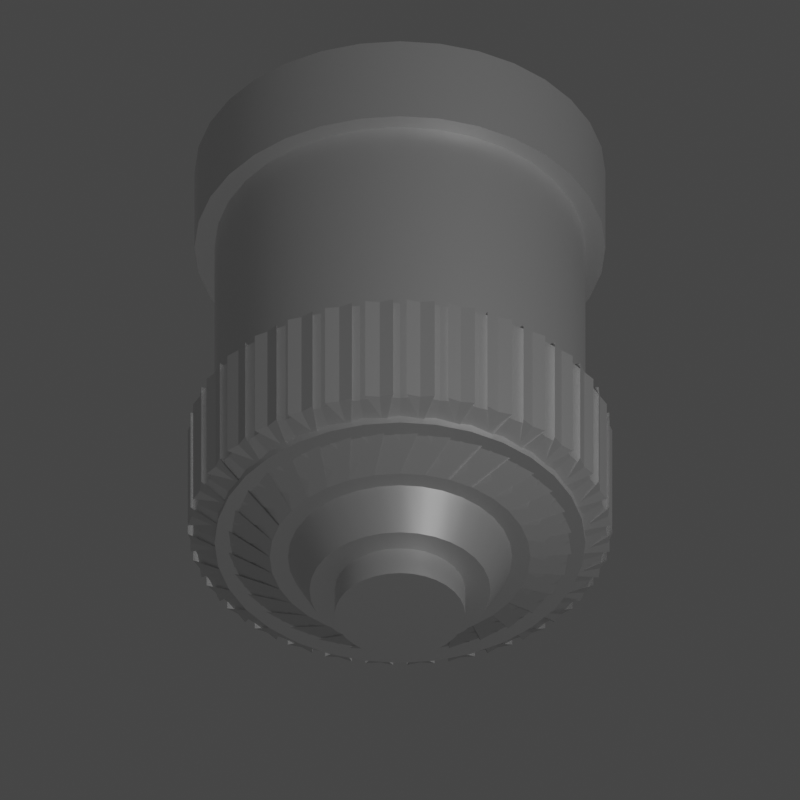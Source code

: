 # Source: rotor.blend  (saved by Blender 3.5.10; exported with 4.5.12 LTS)
import bpy
from mathutils import Matrix  # noqa: F401  (used for matrix-valued properties, if any)

bpy.ops.wm.read_factory_settings(use_empty=True)
scene = bpy.context.scene
scene.name = 'Scene'

# ---- collections
col_collection = bpy.data.collections.new('Collection'); scene.collection.children.link(col_collection)

# ---- materials (node trees are filled in below, after node groups)
mat_material_001 = bpy.data.materials.new('Material.001')
mat_material_001.use_transparent_shadow = False

# ---- node groups
ng_auto_smooth = bpy.data.node_groups.new('Auto Smooth', 'GeometryNodeTree')
_s = ng_auto_smooth.interface.new_socket(name='Geometry', in_out='OUTPUT', socket_type='NodeSocketGeometry')
_s = ng_auto_smooth.interface.new_socket(name='Geometry', in_out='INPUT', socket_type='NodeSocketGeometry')
_s = ng_auto_smooth.interface.new_socket(name='Angle', in_out='INPUT', socket_type='NodeSocketFloat')
_s.subtype = 'ANGLE'
_s.min_value = 0.0
_s.max_value = 3.142
ng_auto_smooth.is_modifier = True
_N = ng_auto_smooth.nodes; _L = ng_auto_smooth.links
n0 = _N.new('NodeGroupOutput'); n0.name = 'Group Output'; n0.location = (480, -100)
n1 = _N.new('NodeGroupInput'); n1.name = 'Group Input'; n1.location = (-420, -300)
n2 = _N.new('NodeGroupInput'); n2.name = 'Group Input.001'; n2.location = (-60, -100)
n3 = _N.new('GeometryNodeSetShadeSmooth'); n3.name = 'Set Shade Smooth'; n3.location = (120, -100)
n3.domain = 'EDGE'
n4 = _N.new('GeometryNodeSetShadeSmooth'); n4.name = 'Set Shade Smooth.001'; n4.location = (300, -100)
n5 = _N.new('GeometryNodeInputMeshEdgeAngle'); n5.name = 'Edge Angle'; n5.location = (-420, -220)
n6 = _N.new('GeometryNodeInputEdgeSmooth'); n6.name = 'Is Edge Smooth'; n6.location = (-60, -160)
n7 = _N.new('GeometryNodeInputShadeSmooth'); n7.name = 'Is Face Smooth'; n7.location = (-240, -340)
n8 = _N.new('FunctionNodeBooleanMath'); n8.name = 'Boolean Math'; n8.location = (-60, -220)
n9 = _N.new('FunctionNodeCompare'); n9.name = 'Compare'; n9.location = (-240, -180)
n9.operation = 'LESS_EQUAL'
_L.new(n5.outputs[0], n9.inputs[0])
_L.new(n4.outputs[0], n0.inputs[0])
_L.new(n1.outputs[1], n9.inputs[1])
_L.new(n9.outputs[0], n8.inputs[0])
_L.new(n7.outputs[0], n8.inputs[1])
_L.new(n2.outputs[0], n3.inputs[0])
_L.new(n6.outputs[0], n3.inputs[1])
_L.new(n3.outputs[0], n4.inputs[0])
_L.new(n8.outputs[0], n3.inputs[2])
n0.is_active_output = True

# ---- material node trees
mat_material_001.use_nodes = True; mat_material_001.node_tree.nodes.clear()
_N = mat_material_001.node_tree.nodes; _L = mat_material_001.node_tree.links
n0 = _N.new('ShaderNodeBsdfPrincipled'); n0.name = 'Principled BSDF'; n0.location = (10, 300)
n0.distribution = 'GGX'
n0.subsurface_method = 'BURLEY'
n0.inputs[0].default_value = (0.855, 0.855, 0.855, 1.0)
n0.inputs[1].default_value = 0.5182
n0.inputs[3].default_value = 1.45
n0.inputs[27].default_value = (0.0, 0.0, 0.0, 1.0)
n0.inputs[28].default_value = 1.0
n1 = _N.new('ShaderNodeOutputMaterial'); n1.name = 'Material Output'; n1.location = (300, 300)
_L.new(n0.outputs[0], n1.inputs[0])
n1.is_active_output = True

# ---- world
world_world = bpy.data.worlds.new('World'); scene.world = world_world
world_world.use_nodes = True; world_world.node_tree.nodes.clear()
_N = world_world.node_tree.nodes; _L = world_world.node_tree.links
n0 = _N.new('ShaderNodeOutputWorld'); n0.name = 'World Output'; n0.location = (300, 300)
n1 = _N.new('ShaderNodeBackground'); n1.name = 'Background'; n1.location = (10, 300)
n1.inputs[0].default_value = (0.05088, 0.05088, 0.05088, 1.0)
_L.new(n1.outputs[0], n0.inputs[0])
n0.is_active_output = True
world_world.color = (0.05088, 0.05088, 0.05088)
world_world.use_sun_shadow = False
world_world.sun_shadow_jitter_overblur = 0.0

# ---- cameras
cam_camera = bpy.data.cameras.new('Camera')
cam_camera.type = 'ORTHO'
cam_camera.clip_end = 100.0

# ---- lights
light_light = bpy.data.lights.new('Light', 'POINT')
light_light.specular_factor = 4.0
light_light.diffuse_factor = 2.0
light_light.transmission_factor = 0.0
light_light.use_shadow = False
light_light.energy = 1000.0
light_light.shadow_soft_size = 2.0
light_light.shadow_maximum_resolution = 0.006
light_light.use_absolute_resolution = True

# ---- meshes
me_cylinder_004 = bpy.data.meshes.new('Cylinder.004')
me_cylinder_004.from_pydata([(0.0, 1.0, -1.0), (0.0, 1.0, 1.0), (0.1951, 0.9808, -1.0), (0.1951, 0.9808, 1.0), (0.3827, 0.9239, -1.0), (0.3827, 0.9239, 1.0), (0.5556, 0.8315, -1.0), (0.5556, 0.8315, 1.0), (0.7071, 0.7071, -1.0), (0.7071, 0.7071, 1.0), (0.8315, 0.5556, -1.0), (0.8315, 0.5556, 1.0), (0.9239, 0.3827, -1.0), (0.9239, 0.3827, 1.0), (0.9808, 0.1951, -1.0), (0.9808, 0.1951, 1.0), (1.0, 0.0, -1.0), (1.0, 0.0, 1.0), (0.9808, -0.1951, -1.0), (0.9808, -0.1951, 1.0), (0.9239, -0.3827, -1.0), (0.9239, -0.3827, 1.0), (0.8315, -0.5556, -1.0), (0.8315, -0.5556, 1.0), (0.7071, -0.7071, -1.0), (0.7071, -0.7071, 1.0), (0.5556, -0.8315, -1.0), (0.5556, -0.8315, 1.0), (0.3827, -0.9239, -1.0), (0.3827, -0.9239, 1.0), (0.1951, -0.9808, -1.0), (0.1951, -0.9808, 1.0), (0.0, -1.0, -1.0), (0.0, -1.0, 1.0), (-0.1951, -0.9808, -1.0), (-0.1951, -0.9808, 1.0), (-0.3827, -0.9239, -1.0), (-0.3827, -0.9239, 1.0), (-0.5556, -0.8315, -1.0), (-0.5556, -0.8315, 1.0), (-0.7071, -0.7071, -1.0), (-0.7071, -0.7071, 1.0), (-0.8315, -0.5556, -1.0), (-0.8315, -0.5556, 1.0), (-0.9239, -0.3827, -1.0), (-0.9239, -0.3827, 1.0), (-0.9808, -0.1951, -1.0), (-0.9808, -0.1951, 1.0), (-1.0, 0.0, -1.0), (-1.0, 0.0, 1.0), (-0.9808, 0.1951, -1.0), (-0.9808, 0.1951, 1.0), (-0.9239, 0.3827, -1.0), (-0.9239, 0.3827, 1.0), (-0.8315, 0.5556, -1.0), (-0.8315, 0.5556, 1.0), (-0.7071, 0.7071, -1.0), (-0.7071, 0.7071, 1.0), (-0.5556, 0.8315, -1.0), (-0.5556, 0.8315, 1.0), (-0.3827, 0.9239, -1.0), (-0.3827, 0.9239, 1.0), (-0.1951, 0.9808, -1.0), (-0.1951, 0.9808, 1.0)], [], [(0, 1, 3, 2), (2, 3, 5, 4), (4, 5, 7, 6), (6, 7, 9, 8), (8, 9, 11, 10), (10, 11, 13, 12), (12, 13, 15, 14), (14, 15, 17, 16), (16, 17, 19, 18), (18, 19, 21, 20), (20, 21, 23, 22), (22, 23, 25, 24), (24, 25, 27, 26), (26, 27, 29, 28), (28, 29, 31, 30), (30, 31, 33, 32), (32, 33, 35, 34), (34, 35, 37, 36), (36, 37, 39, 38), (38, 39, 41, 40), (40, 41, 43, 42), (42, 43, 45, 44), (44, 45, 47, 46), (46, 47, 49, 48), (48, 49, 51, 50), (50, 51, 53, 52), (52, 53, 55, 54), (54, 55, 57, 56), (56, 57, 59, 58), (58, 59, 61, 60), (3, 1, 63, 61, 59, 57, 55, 53, 51, 49, 47, 45, 43, 41, 39, 37, 35, 33, 31, 29, 27, 25, 23, 21, 19, 17, 15, 13, 11, 9, 7, 5), (60, 61, 63, 62), (62, 63, 1, 0), (0, 2, 4, 6, 8, 10, 12, 14, 16, 18, 20, 22, 24, 26, 28, 30, 32, 34, 36, 38, 40, 42, 44, 46, 48, 50, 52, 54, 56, 58, 60, 62)])
me_cylinder_004.polygons.foreach_set('use_smooth', [True] * 34)
_uv = me_cylinder_004.uv_layers.new(name='UVMap')
_uv.uv.foreach_set('vector', [1.0, 0.5, 1.0, 1.0, 0.9688, 1.0, 0.9688, 0.5, 0.9688, 0.5, 0.9688, 1.0, 0.9375, 1.0, 0.9375, 0.5, 0.9375, 0.5, 0.9375, 1.0, 0.9062, 1.0, 0.9062, 0.5, 0.9062, 0.5, 0.9062, 1.0, 0.875, 1.0, 0.875, 0.5, 0.875, 0.5, 0.875, 1.0, 0.8438, 1.0, 0.8438, 0.5, 0.8438, 0.5, 0.8438, 1.0, 0.8125, 1.0, 0.8125, 0.5, 0.8125, 0.5, 0.8125, 1.0, 0.7812, 1.0, 0.7812, 0.5, 0.7812, 0.5, 0.7812, 1.0, 0.75, 1.0, 0.75, 0.5, 0.75, 0.5, 0.75, 1.0, 0.7188, 1.0, 0.7188, 0.5, 0.7188, 0.5, 0.7188, 1.0, 0.6875, 1.0, 0.6875, 0.5, 0.6875, 0.5, 0.6875, 1.0, 0.6562, 1.0, 0.6562, 0.5, 0.6562, 0.5, 0.6562, 1.0, 0.625, 1.0, 0.625, 0.5, 0.625, 0.5, 0.625, 1.0, 0.5938, 1.0, 0.5938, 0.5, 0.5938, 0.5, 0.5938, 1.0, 0.5625, 1.0, 0.5625, 0.5, 0.5625, 0.5, 0.5625, 1.0, 0.5312, 1.0, 0.5312, 0.5, 0.5312, 0.5, 0.5312, 1.0, 0.5, 1.0, 0.5, 0.5, 0.5, 0.5, 0.5, 1.0, 0.4688, 1.0, 0.4688, 0.5, 0.4688, 0.5, 0.4688, 1.0, 0.4375, 1.0, 0.4375, 0.5, 0.4375, 0.5, 0.4375, 1.0, 0.4062, 1.0, 0.4062, 0.5, 0.4062, 0.5, 0.4062, 1.0, 0.375, 1.0, 0.375, 0.5, 0.375, 0.5, 0.375, 1.0, 0.3438, 1.0, 0.3438, 0.5, 0.3438, 0.5, 0.3438, 1.0, 0.3125, 1.0, 0.3125, 0.5, 0.3125, 0.5, 0.3125, 1.0, 0.2812, 1.0, 0.2812, 0.5, 0.2812, 0.5, 0.2812, 1.0, 0.25, 1.0, 0.25, 0.5, 0.25, 0.5, 0.25, 1.0, 0.2188, 1.0, 0.2188, 0.5, 0.2188, 0.5, 0.2188, 1.0, 0.1875, 1.0, 0.1875, 0.5, 0.1875, 0.5, 0.1875, 1.0, 0.1562, 1.0, 0.1562, 0.5, 0.1562, 0.5, 0.1562, 1.0, 0.125, 1.0, 0.125, 0.5, 0.125, 0.5, 0.125, 1.0, 0.09375, 1.0, 0.09375, 0.5, 0.09375, 0.5, 0.09375, 1.0, 0.0625, 1.0, 0.0625, 0.5, 0.2968, 0.4854, 0.25, 0.49, 0.2032, 0.4854, 0.1582, 0.4717, 0.1167, 0.4496, 0.08029, 0.4197, 0.05045, 0.3833, 0.02827, 0.3418, 0.01461, 0.2968, 0.01, 0.25, 0.01461, 0.2032, 0.02827, 0.1582, 0.05045, 0.1167, 0.08029, 0.08029, 0.1167, 0.05045, 0.1582, 0.02827, 0.2032, 0.01461, 0.25, 0.01, 0.2968, 0.01461, 0.3418, 0.02827, 0.3833, 0.05045, 0.4197, 0.08029, 0.4496, 0.1167, 0.4717, 0.1582, 0.4854, 0.2032, 0.49, 0.25, 0.4854, 0.2968, 0.4717, 0.3418, 0.4496, 0.3833, 0.4197, 0.4197, 0.3833, 0.4496, 0.3418, 0.4717, 0.0625, 0.5, 0.0625, 1.0, 0.03125, 1.0, 0.03125, 0.5, 0.03125, 0.5, 0.03125, 1.0, 0.0, 1.0, 0.0, 0.5, 0.75, 0.49, 0.7968, 0.4854, 0.8418, 0.4717, 0.8833, 0.4496, 0.9197, 0.4197, 0.9496, 0.3833, 0.9717, 0.3418, 0.9854, 0.2968, 0.99, 0.25, 0.9854, 0.2032, 0.9717, 0.1582, 0.9496, 0.1167, 0.9197, 0.08029, 0.8833, 0.05045, 0.8418, 0.02827, 0.7968, 0.01461, 0.75, 0.01, 0.7032, 0.01461, 0.6582, 0.02827, 0.6167, 0.05045, 0.5803, 0.08029, 0.5504, 0.1167, 0.5283, 0.1582, 0.5146, 0.2032, 0.51, 0.25, 0.5146, 0.2968, 0.5283, 0.3418, 0.5504, 0.3833, 0.5803, 0.4197, 0.6167, 0.4496, 0.6582, 0.4717, 0.7032, 0.4854])
me_cylinder_004.materials.append(mat_material_001)
me_cylinder_004.update()
me_cylinder_005 = bpy.data.meshes.new('Cylinder.005')
me_cylinder_005.from_pydata([(0.0, 1.0, -1.0), (0.0, 1.0, 1.0), (0.1951, 0.9808, -1.0), (0.1951, 0.9808, 1.0), (0.3827, 0.9239, -1.0), (0.3827, 0.9239, 1.0), (0.5556, 0.8315, -1.0), (0.5556, 0.8315, 1.0), (0.7071, 0.7071, -1.0), (0.7071, 0.7071, 1.0), (0.8315, 0.5556, -1.0), (0.8315, 0.5556, 1.0), (0.9239, 0.3827, -1.0), (0.9239, 0.3827, 1.0), (0.9808, 0.1951, -1.0), (0.9808, 0.1951, 1.0), (1.0, 0.0, -1.0), (1.0, 0.0, 1.0), (0.9808, -0.1951, -1.0), (0.9808, -0.1951, 1.0), (0.9239, -0.3827, -1.0), (0.9239, -0.3827, 1.0), (0.8315, -0.5556, -1.0), (0.8315, -0.5556, 1.0), (0.7071, -0.7071, -1.0), (0.7071, -0.7071, 1.0), (0.5556, -0.8315, -1.0), (0.5556, -0.8315, 1.0), (0.3827, -0.9239, -1.0), (0.3827, -0.9239, 1.0), (0.1951, -0.9808, -1.0), (0.1951, -0.9808, 1.0), (0.0, -1.0, -1.0), (0.0, -1.0, 1.0), (-0.1951, -0.9808, -1.0), (-0.1951, -0.9808, 1.0), (-0.3827, -0.9239, -1.0), (-0.3827, -0.9239, 1.0), (-0.5556, -0.8315, -1.0), (-0.5556, -0.8315, 1.0), (-0.7071, -0.7071, -1.0), (-0.7071, -0.7071, 1.0), (-0.8315, -0.5556, -1.0), (-0.8315, -0.5556, 1.0), (-0.9239, -0.3827, -1.0), (-0.9239, -0.3827, 1.0), (-0.9808, -0.1951, -1.0), (-0.9808, -0.1951, 1.0), (-1.0, 0.0, -1.0), (-1.0, 0.0, 1.0), (-0.9808, 0.1951, -1.0), (-0.9808, 0.1951, 1.0), (-0.9239, 0.3827, -1.0), (-0.9239, 0.3827, 1.0), (-0.8315, 0.5556, -1.0), (-0.8315, 0.5556, 1.0), (-0.7071, 0.7071, -1.0), (-0.7071, 0.7071, 1.0), (-0.5556, 0.8315, -1.0), (-0.5556, 0.8315, 1.0), (-0.3827, 0.9239, -1.0), (-0.3827, 0.9239, 1.0), (-0.1951, 0.9808, -1.0), (-0.1951, 0.9808, 1.0)], [], [(0, 1, 3, 2), (2, 3, 5, 4), (4, 5, 7, 6), (6, 7, 9, 8), (8, 9, 11, 10), (10, 11, 13, 12), (12, 13, 15, 14), (14, 15, 17, 16), (16, 17, 19, 18), (18, 19, 21, 20), (20, 21, 23, 22), (22, 23, 25, 24), (24, 25, 27, 26), (26, 27, 29, 28), (28, 29, 31, 30), (30, 31, 33, 32), (32, 33, 35, 34), (34, 35, 37, 36), (36, 37, 39, 38), (38, 39, 41, 40), (40, 41, 43, 42), (42, 43, 45, 44), (44, 45, 47, 46), (46, 47, 49, 48), (48, 49, 51, 50), (50, 51, 53, 52), (52, 53, 55, 54), (54, 55, 57, 56), (56, 57, 59, 58), (58, 59, 61, 60), (3, 1, 63, 61, 59, 57, 55, 53, 51, 49, 47, 45, 43, 41, 39, 37, 35, 33, 31, 29, 27, 25, 23, 21, 19, 17, 15, 13, 11, 9, 7, 5), (60, 61, 63, 62), (62, 63, 1, 0), (0, 2, 4, 6, 8, 10, 12, 14, 16, 18, 20, 22, 24, 26, 28, 30, 32, 34, 36, 38, 40, 42, 44, 46, 48, 50, 52, 54, 56, 58, 60, 62)])
me_cylinder_005.polygons.foreach_set('use_smooth', [True] * 34)
_uv = me_cylinder_005.uv_layers.new(name='UVMap')
_uv.uv.foreach_set('vector', [1.0, 0.5, 1.0, 1.0, 0.9688, 1.0, 0.9688, 0.5, 0.9688, 0.5, 0.9688, 1.0, 0.9375, 1.0, 0.9375, 0.5, 0.9375, 0.5, 0.9375, 1.0, 0.9062, 1.0, 0.9062, 0.5, 0.9062, 0.5, 0.9062, 1.0, 0.875, 1.0, 0.875, 0.5, 0.875, 0.5, 0.875, 1.0, 0.8438, 1.0, 0.8438, 0.5, 0.8438, 0.5, 0.8438, 1.0, 0.8125, 1.0, 0.8125, 0.5, 0.8125, 0.5, 0.8125, 1.0, 0.7812, 1.0, 0.7812, 0.5, 0.7812, 0.5, 0.7812, 1.0, 0.75, 1.0, 0.75, 0.5, 0.75, 0.5, 0.75, 1.0, 0.7188, 1.0, 0.7188, 0.5, 0.7188, 0.5, 0.7188, 1.0, 0.6875, 1.0, 0.6875, 0.5, 0.6875, 0.5, 0.6875, 1.0, 0.6562, 1.0, 0.6562, 0.5, 0.6562, 0.5, 0.6562, 1.0, 0.625, 1.0, 0.625, 0.5, 0.625, 0.5, 0.625, 1.0, 0.5938, 1.0, 0.5938, 0.5, 0.5938, 0.5, 0.5938, 1.0, 0.5625, 1.0, 0.5625, 0.5, 0.5625, 0.5, 0.5625, 1.0, 0.5312, 1.0, 0.5312, 0.5, 0.5312, 0.5, 0.5312, 1.0, 0.5, 1.0, 0.5, 0.5, 0.5, 0.5, 0.5, 1.0, 0.4688, 1.0, 0.4688, 0.5, 0.4688, 0.5, 0.4688, 1.0, 0.4375, 1.0, 0.4375, 0.5, 0.4375, 0.5, 0.4375, 1.0, 0.4062, 1.0, 0.4062, 0.5, 0.4062, 0.5, 0.4062, 1.0, 0.375, 1.0, 0.375, 0.5, 0.375, 0.5, 0.375, 1.0, 0.3438, 1.0, 0.3438, 0.5, 0.3438, 0.5, 0.3438, 1.0, 0.3125, 1.0, 0.3125, 0.5, 0.3125, 0.5, 0.3125, 1.0, 0.2812, 1.0, 0.2812, 0.5, 0.2812, 0.5, 0.2812, 1.0, 0.25, 1.0, 0.25, 0.5, 0.25, 0.5, 0.25, 1.0, 0.2188, 1.0, 0.2188, 0.5, 0.2188, 0.5, 0.2188, 1.0, 0.1875, 1.0, 0.1875, 0.5, 0.1875, 0.5, 0.1875, 1.0, 0.1562, 1.0, 0.1562, 0.5, 0.1562, 0.5, 0.1562, 1.0, 0.125, 1.0, 0.125, 0.5, 0.125, 0.5, 0.125, 1.0, 0.09375, 1.0, 0.09375, 0.5, 0.09375, 0.5, 0.09375, 1.0, 0.0625, 1.0, 0.0625, 0.5, 0.2968, 0.4854, 0.25, 0.49, 0.2032, 0.4854, 0.1582, 0.4717, 0.1167, 0.4496, 0.08029, 0.4197, 0.05045, 0.3833, 0.02827, 0.3418, 0.01461, 0.2968, 0.01, 0.25, 0.01461, 0.2032, 0.02827, 0.1582, 0.05045, 0.1167, 0.08029, 0.08029, 0.1167, 0.05045, 0.1582, 0.02827, 0.2032, 0.01461, 0.25, 0.01, 0.2968, 0.01461, 0.3418, 0.02827, 0.3833, 0.05045, 0.4197, 0.08029, 0.4496, 0.1167, 0.4717, 0.1582, 0.4854, 0.2032, 0.49, 0.25, 0.4854, 0.2968, 0.4717, 0.3418, 0.4496, 0.3833, 0.4197, 0.4197, 0.3833, 0.4496, 0.3418, 0.4717, 0.0625, 0.5, 0.0625, 1.0, 0.03125, 1.0, 0.03125, 0.5, 0.03125, 0.5, 0.03125, 1.0, 0.0, 1.0, 0.0, 0.5, 0.75, 0.49, 0.7968, 0.4854, 0.8418, 0.4717, 0.8833, 0.4496, 0.9197, 0.4197, 0.9496, 0.3833, 0.9717, 0.3418, 0.9854, 0.2968, 0.99, 0.25, 0.9854, 0.2032, 0.9717, 0.1582, 0.9496, 0.1167, 0.9197, 0.08029, 0.8833, 0.05045, 0.8418, 0.02827, 0.7968, 0.01461, 0.75, 0.01, 0.7032, 0.01461, 0.6582, 0.02827, 0.6167, 0.05045, 0.5803, 0.08029, 0.5504, 0.1167, 0.5283, 0.1582, 0.5146, 0.2032, 0.51, 0.25, 0.5146, 0.2968, 0.5283, 0.3418, 0.5504, 0.3833, 0.5803, 0.4197, 0.6167, 0.4496, 0.6582, 0.4717, 0.7032, 0.4854])
me_cylinder_005.materials.append(mat_material_001)
me_cylinder_005.update()
me_cylinder_006 = bpy.data.meshes.new('Cylinder.006')
me_cylinder_006.from_pydata([(0.0, 0.6328, -1.363), (-0.3637, 0.9642, -0.8648), (0.3637, 0.9642, -0.8648), (0.0, 0.6328, 1.363), (0.3637, 0.9642, 0.8649), (-0.3637, 0.9642, 0.8648), (0.1235, 0.6206, -1.363), (-0.1686, 1.017, -0.8648), (0.5448, 0.8747, -0.8648), (0.1235, 0.6206, 1.363), (0.5448, 0.8747, 0.8649), (-0.1686, 1.017, 0.8648), (0.2422, 0.5846, -1.363), (0.03298, 1.03, -0.8648), (0.705, 0.7516, -0.8648), (0.2422, 0.5846, 1.363), (0.705, 0.7516, 0.8649), (0.03298, 1.03, 0.8649), (0.3516, 0.5261, -1.363), (0.2333, 1.004, -0.8648), (0.8381, 0.5996, -0.8648), (0.3516, 0.5261, 1.363), (0.8381, 0.5996, 0.8649), (0.2333, 1.004, 0.8648), (0.4475, 0.4475, -1.363), (0.4246, 0.9389, -0.8648), (0.9389, 0.4246, -0.8648), (0.4475, 0.4475, 1.363), (0.9389, 0.4246, 0.8649), (0.4246, 0.9389, 0.8649), (0.5261, 0.3516, -1.363), (0.5996, 0.8381, -0.8648), (1.004, 0.2333, -0.8648), (0.5261, 0.3516, 1.363), (1.004, 0.2333, 0.8649), (0.5996, 0.8381, 0.8649), (0.5846, 0.2422, -1.363), (0.7516, 0.705, -0.8648), (1.03, 0.03298, -0.8648), (0.5846, 0.2422, 1.363), (1.03, 0.03298, 0.8649), (0.7516, 0.705, 0.8648), (0.6206, 0.1235, -1.363), (0.8747, 0.5448, -0.8648), (1.017, -0.1686, -0.8648), (0.6206, 0.1235, 1.363), (1.017, -0.1686, 0.8649), (0.8747, 0.5448, 0.8649), (0.6328, 7.451e-09, -1.363), (0.9642, 0.3637, -0.8648), (0.9642, -0.3637, -0.8648), (0.6328, -7.451e-09, 1.363), (0.9642, -0.3637, 0.8649), (0.9642, 0.3637, 0.8649), (0.6206, -0.1235, -1.363), (1.017, 0.1686, -0.8648), (0.8747, -0.5448, -0.8648), (0.6206, -0.1235, 1.363), (0.8747, -0.5448, 0.8649), (1.017, 0.1686, 0.8649), (0.5846, -0.2422, -1.363), (1.03, -0.03298, -0.8648), (0.7516, -0.705, -0.8648), (0.5846, -0.2422, 1.363), (0.7516, -0.705, 0.8649), (1.03, -0.03298, 0.8649), (0.5261, -0.3516, -1.363), (1.004, -0.2333, -0.8648), (0.5996, -0.8381, -0.8648), (0.5261, -0.3516, 1.363), (0.5996, -0.8381, 0.8649), (1.004, -0.2333, 0.8649), (0.4475, -0.4475, -1.363), (0.9389, -0.4246, -0.8648), (0.4246, -0.9389, -0.8648), (0.4475, -0.4475, 1.363), (0.4246, -0.9389, 0.8649), (0.9389, -0.4246, 0.8649), (0.3516, -0.5261, -1.363), (0.8381, -0.5996, -0.8648), (0.2333, -1.004, -0.8648), (0.3516, -0.5261, 1.363), (0.2333, -1.004, 0.8649), (0.8381, -0.5996, 0.8649), (0.2422, -0.5846, -1.363), (0.705, -0.7516, -0.8648), (0.03298, -1.03, -0.8648), (0.2422, -0.5846, 1.363), (0.03298, -1.03, 0.8649), (0.705, -0.7516, 0.8649), (0.1235, -0.6206, -1.363), (0.5448, -0.8747, -0.8648), (-0.1686, -1.017, -0.8648), (0.1235, -0.6206, 1.363), (-0.1686, -1.017, 0.8649), (0.5448, -0.8747, 0.8649), (0.0, -0.6328, -1.363), (0.3637, -0.9642, -0.8648), (-0.3637, -0.9642, -0.8648), (0.0, -0.6328, 1.363), (-0.3637, -0.9642, 0.8649), (0.3637, -0.9642, 0.8649), (-0.1235, -0.6206, -1.363), (0.1686, -1.017, -0.8648), (-0.5448, -0.8747, -0.8648), (-0.1235, -0.6206, 1.363), (-0.5448, -0.8747, 0.8649), (0.1686, -1.017, 0.8649), (-0.2422, -0.5846, -1.363), (-0.03298, -1.03, -0.8648), (-0.705, -0.7516, -0.8648), (-0.2422, -0.5846, 1.363), (-0.705, -0.7516, 0.8649), (-0.03298, -1.03, 0.8649), (-0.3516, -0.5261, -1.363), (-0.2333, -1.004, -0.8648), (-0.8381, -0.5996, -0.8648), (-0.3516, -0.5261, 1.363), (-0.8381, -0.5996, 0.8649), (-0.2333, -1.004, 0.8649), (-0.4475, -0.4475, -1.363), (-0.4246, -0.9389, -0.8648), (-0.9389, -0.4246, -0.8648), (-0.4475, -0.4475, 1.363), (-0.9389, -0.4246, 0.8649), (-0.4246, -0.9389, 0.8649), (-0.5261, -0.3516, -1.363), (-0.5996, -0.8381, -0.8648), (-1.004, -0.2333, -0.8648), (-0.5261, -0.3516, 1.363), (-1.004, -0.2333, 0.8649), (-0.5996, -0.8381, 0.8649), (-0.5846, -0.2422, -1.363), (-0.7516, -0.705, -0.8648), (-1.03, -0.03298, -0.8648), (-0.5846, -0.2422, 1.363), (-1.03, -0.03298, 0.8649), (-0.7516, -0.705, 0.8649), (-0.6206, -0.1235, -1.363), (-0.8747, -0.5448, -0.8648), (-1.017, 0.1686, -0.8648), (-0.6206, -0.1235, 1.363), (-1.017, 0.1686, 0.8649), (-0.8747, -0.5448, 0.8649), (-0.6328, 7.451e-09, -1.363), (-0.9642, -0.3637, -0.8648), (-0.9642, 0.3637, -0.8648), (-0.6328, -7.451e-09, 1.363), (-0.9642, 0.3637, 0.8649), (-0.9642, -0.3637, 0.8649), (-0.6206, 0.1235, -1.363), (-1.017, -0.1686, -0.8648), (-0.8747, 0.5448, -0.8648), (-0.6206, 0.1235, 1.363), (-0.8747, 0.5448, 0.8649), (-1.017, -0.1686, 0.8649), (-0.5846, 0.2422, -1.363), (-1.03, 0.03298, -0.8648), (-0.7516, 0.705, -0.8648), (-0.5846, 0.2422, 1.363), (-0.7516, 0.705, 0.8649), (-1.03, 0.03298, 0.8649), (-0.5261, 0.3516, -1.363), (-1.004, 0.2333, -0.8648), (-0.5996, 0.8381, -0.8648), (-0.5261, 0.3516, 1.363), (-0.5996, 0.8381, 0.8649), (-1.004, 0.2333, 0.8649), (-0.4475, 0.4475, -1.363), (-0.9389, 0.4246, -0.8648), (-0.4246, 0.9389, -0.8648), (-0.4475, 0.4475, 1.363), (-0.4246, 0.9389, 0.8649), (-0.9389, 0.4246, 0.8649), (-0.3516, 0.5261, -1.363), (-0.8381, 0.5996, -0.8648), (-0.2333, 1.004, -0.8648), (-0.3516, 0.5261, 1.363), (-0.2333, 1.004, 0.8649), (-0.8381, 0.5996, 0.8649), (-0.2422, 0.5846, -1.363), (-0.705, 0.7516, -0.8648), (-0.03298, 1.03, -0.8648), (-0.2422, 0.5846, 1.363), (-0.03298, 1.03, 0.8649), (-0.705, 0.7516, 0.8648), (-0.1235, 0.6206, -1.363), (-0.5448, 0.8747, -0.8648), (0.1686, 1.017, -0.8648), (-0.1235, 0.6206, 1.363), (0.1686, 1.017, 0.8649), (-0.5448, 0.8747, 0.8649)], [], [(188, 190, 5, 1), (14, 16, 23, 19), (20, 22, 29, 25), (26, 28, 35, 31), (32, 34, 41, 37), (38, 40, 47, 43), (44, 46, 53, 49), (50, 52, 59, 55), (56, 58, 65, 61), (62, 64, 71, 67), (68, 70, 77, 73), (74, 76, 83, 79), (80, 82, 89, 85), (86, 88, 95, 91), (92, 94, 101, 97), (98, 100, 107, 103), (104, 106, 113, 109), (110, 112, 119, 115), (116, 118, 125, 121), (122, 124, 131, 127), (128, 130, 137, 133), (134, 136, 143, 139), (140, 142, 149, 145), (146, 148, 155, 151), (152, 154, 161, 157), (158, 160, 167, 163), (164, 166, 173, 169), (170, 172, 179, 175), (176, 178, 185, 181), (182, 184, 191, 187), (8, 10, 17, 13), (9, 3, 189, 183, 177, 171, 165, 159, 153, 147, 141, 135, 129, 123, 117, 111, 105, 99, 93, 87, 81, 75, 69, 63, 57, 51, 45, 39, 33, 27, 21, 15), (2, 4, 11, 7), (0, 1, 2), (3, 4, 5), (6, 7, 8), (9, 10, 11), (12, 13, 14), (15, 16, 17), (18, 19, 20), (21, 22, 23), (24, 25, 26), (27, 28, 29), (30, 31, 32), (33, 34, 35), (36, 37, 38), (39, 40, 41), (42, 43, 44), (45, 46, 47), (48, 49, 50), (51, 52, 53), (54, 55, 56), (57, 58, 59), (60, 61, 62), (63, 64, 65), (66, 67, 68), (69, 70, 71), (72, 73, 74), (75, 76, 77), (78, 79, 80), (81, 82, 83), (84, 85, 86), (87, 88, 89), (90, 91, 92), (93, 94, 95), (96, 97, 98), (99, 100, 101), (102, 103, 104), (105, 106, 107), (108, 109, 110), (111, 112, 113), (114, 115, 116), (117, 118, 119), (120, 121, 122), (123, 124, 125), (126, 127, 128), (129, 130, 131), (132, 133, 134), (135, 136, 137), (138, 139, 140), (141, 142, 143), (144, 145, 146), (147, 148, 149), (150, 151, 152), (153, 154, 155), (156, 157, 158), (159, 160, 161), (162, 163, 164), (165, 166, 167), (168, 169, 170), (171, 172, 173), (174, 175, 176), (177, 178, 179), (180, 181, 182), (183, 184, 185), (186, 187, 188), (189, 190, 191), (2, 7, 6, 0), (11, 4, 3, 9), (1, 5, 4, 2), (10, 8, 7, 11), (8, 13, 12, 6), (17, 10, 9, 15), (16, 14, 13, 17), (14, 19, 18, 12), (23, 16, 15, 21), (22, 20, 19, 23), (20, 25, 24, 18), (29, 22, 21, 27), (28, 26, 25, 29), (26, 31, 30, 24), (35, 28, 27, 33), (34, 32, 31, 35), (32, 37, 36, 30), (41, 34, 33, 39), (40, 38, 37, 41), (38, 43, 42, 36), (47, 40, 39, 45), (46, 44, 43, 47), (44, 49, 48, 42), (53, 46, 45, 51), (52, 50, 49, 53), (50, 55, 54, 48), (59, 52, 51, 57), (58, 56, 55, 59), (56, 61, 60, 54), (65, 58, 57, 63), (64, 62, 61, 65), (62, 67, 66, 60), (71, 64, 63, 69), (70, 68, 67, 71), (68, 73, 72, 66), (77, 70, 69, 75), (76, 74, 73, 77), (74, 79, 78, 72), (83, 76, 75, 81), (82, 80, 79, 83), (80, 85, 84, 78), (89, 82, 81, 87), (88, 86, 85, 89), (86, 91, 90, 84), (95, 88, 87, 93), (94, 92, 91, 95), (92, 97, 96, 90), (101, 94, 93, 99), (100, 98, 97, 101), (98, 103, 102, 96), (107, 100, 99, 105), (106, 104, 103, 107), (104, 109, 108, 102), (113, 106, 105, 111), (112, 110, 109, 113), (110, 115, 114, 108), (119, 112, 111, 117), (118, 116, 115, 119), (116, 121, 120, 114), (125, 118, 117, 123), (124, 122, 121, 125), (122, 127, 126, 120), (131, 124, 123, 129), (130, 128, 127, 131), (128, 133, 132, 126), (137, 130, 129, 135), (136, 134, 133, 137), (134, 139, 138, 132), (143, 136, 135, 141), (142, 140, 139, 143), (140, 145, 144, 138), (149, 142, 141, 147), (148, 146, 145, 149), (146, 151, 150, 144), (155, 148, 147, 153), (154, 152, 151, 155), (152, 157, 156, 150), (161, 154, 153, 159), (160, 158, 157, 161), (158, 163, 162, 156), (167, 160, 159, 165), (166, 164, 163, 167), (164, 169, 168, 162), (173, 166, 165, 171), (172, 170, 169, 173), (170, 175, 174, 168), (179, 172, 171, 177), (178, 176, 175, 179), (176, 181, 180, 174), (185, 178, 177, 183), (184, 182, 181, 185), (182, 187, 186, 180), (191, 184, 183, 189), (190, 188, 187, 191), (188, 1, 0, 186), (5, 190, 189, 3), (0, 6, 12, 18, 24, 30, 36, 42, 48, 54, 60, 66, 72, 78, 84, 90, 96, 102, 108, 114, 120, 126, 132, 138, 144, 150, 156, 162, 168, 174, 180, 186)])
me_cylinder_006.polygons.foreach_set('use_smooth', [True] * 194)
_uv = me_cylinder_006.uv_layers.new(name='UVMap')
_uv.uv.foreach_set('vector', [-0.027, 0.5914, -0.027, 0.9086, 0.05825, 0.9086, 0.05825, 0.5914, 0.8792, 0.5914, 0.8792, 0.9086, 0.9645, 0.9086, 0.9645, 0.5914, 0.848, 0.5914, 0.848, 0.9086, 0.9333, 0.9086, 0.9333, 0.5914, 0.8167, 0.5914, 0.8167, 0.9086, 0.902, 0.9086, 0.902, 0.5914, 0.7855, 0.5914, 0.7855, 0.9086, 0.8708, 0.9086, 0.8708, 0.5914, 0.7542, 0.5914, 0.7542, 0.9086, 0.8395, 0.9086, 0.8395, 0.5914, 0.723, 0.5914, 0.723, 0.9086, 0.8083, 0.9086, 0.8083, 0.5914, 0.6917, 0.5914, 0.6917, 0.9086, 0.777, 0.9086, 0.777, 0.5914, 0.6605, 0.5914, 0.6605, 0.9086, 0.7458, 0.9086, 0.7458, 0.5914, 0.6292, 0.5914, 0.6292, 0.9086, 0.7145, 0.9086, 0.7145, 0.5914, 0.598, 0.5914, 0.598, 0.9086, 0.6833, 0.9086, 0.6833, 0.5914, 0.5667, 0.5914, 0.5667, 0.9086, 0.652, 0.9086, 0.652, 0.5914, 0.5355, 0.5914, 0.5355, 0.9086, 0.6208, 0.9086, 0.6208, 0.5914, 0.5042, 0.5914, 0.5042, 0.9086, 0.5895, 0.9086, 0.5895, 0.5914, 0.473, 0.5914, 0.473, 0.9086, 0.5583, 0.9086, 0.5583, 0.5914, 0.4417, 0.5914, 0.4417, 0.9086, 0.527, 0.9086, 0.527, 0.5914, 0.4105, 0.5914, 0.4105, 0.9086, 0.4958, 0.9086, 0.4958, 0.5914, 0.3792, 0.5914, 0.3792, 0.9086, 0.4645, 0.9086, 0.4645, 0.5914, 0.348, 0.5914, 0.348, 0.9086, 0.4333, 0.9086, 0.4333, 0.5914, 0.3167, 0.5914, 0.3167, 0.9086, 0.402, 0.9086, 0.402, 0.5914, 0.2855, 0.5914, 0.2855, 0.9086, 0.3708, 0.9086, 0.3708, 0.5914, 0.2542, 0.5914, 0.2542, 0.9086, 0.3395, 0.9086, 0.3395, 0.5914, 0.223, 0.5914, 0.223, 0.9086, 0.3083, 0.9086, 0.3083, 0.5914, 0.1917, 0.5914, 0.1917, 0.9086, 0.277, 0.9086, 0.277, 0.5914, 0.1605, 0.5914, 0.1605, 0.9086, 0.2458, 0.9086, 0.2458, 0.5914, 0.1292, 0.5914, 0.1292, 0.9086, 0.2145, 0.9086, 0.2145, 0.5914, 0.098, 0.5914, 0.098, 0.9086, 0.1833, 0.9086, 0.1833, 0.5914, 0.06675, 0.5914, 0.06675, 0.9086, 0.152, 0.9086, 0.152, 0.5914, 0.0355, 0.5914, 0.0355, 0.9086, 0.1208, 0.9086, 0.1208, 0.5914, 0.004245, 0.5914, 0.004245, 0.9086, 0.0895, 0.9086, 0.0895, 0.5914, 0.9105, 0.5914, 0.9105, 0.9086, 0.9958, 0.9086, 0.9958, 0.5914, 0.2796, 0.399, 0.25, 0.4019, 0.2204, 0.399, 0.1919, 0.3903, 0.1656, 0.3763, 0.1426, 0.3574, 0.1237, 0.3344, 0.1097, 0.3081, 0.101, 0.2796, 0.09813, 0.25, 0.101, 0.2204, 0.1097, 0.1919, 0.1237, 0.1656, 0.1426, 0.1426, 0.1656, 0.1237, 0.1919, 0.1097, 0.2204, 0.101, 0.25, 0.09813, 0.2796, 0.101, 0.3081, 0.1097, 0.3344, 0.1237, 0.3574, 0.1426, 0.3763, 0.1656, 0.3903, 0.1919, 0.399, 0.2204, 0.4019, 0.25, 0.399, 0.2796, 0.3903, 0.3081, 0.3763, 0.3344, 0.3574, 0.3574, 0.3344, 0.3763, 0.3081, 0.3903, 0.9417, 0.5914, 0.9417, 0.9086, 1.027, 0.9086, 1.027, 0.5914, 0.75, 0.4019, 0.7032, 0.4854, 0.7968, 0.4854, 0.25, 0.4019, 0.2968, 0.4854, 0.2032, 0.4854, 0.7796, 0.399, 0.75, 0.49, 0.8418, 0.4717, 0.2796, 0.399, 0.3418, 0.4717, 0.25, 0.49, 0.8081, 0.3903, 0.7968, 0.4854, 0.8833, 0.4496, 0.3081, 0.3903, 0.3833, 0.4496, 0.2968, 0.4854, 0.8344, 0.3763, 0.8418, 0.4717, 0.9197, 0.4197, 0.3344, 0.3763, 0.4197, 0.4197, 0.3418, 0.4717, 0.8574, 0.3574, 0.8833, 0.4496, 0.9496, 0.3833, 0.3574, 0.3574, 0.4496, 0.3833, 0.3833, 0.4496, 0.8763, 0.3344, 0.9197, 0.4197, 0.9717, 0.3418, 0.3763, 0.3344, 0.4717, 0.3418, 0.4197, 0.4197, 0.8903, 0.3081, 0.9496, 0.3833, 0.9854, 0.2968, 0.3903, 0.3081, 0.4854, 0.2968, 0.4496, 0.3833, 0.899, 0.2796, 0.9717, 0.3418, 0.99, 0.25, 0.399, 0.2796, 0.49, 0.25, 0.4717, 0.3418, 0.9019, 0.25, 0.9854, 0.2968, 0.9854, 0.2032, 0.4019, 0.25, 0.4854, 0.2032, 0.4854, 0.2968, 0.899, 0.2204, 0.99, 0.25, 0.9717, 0.1582, 0.399, 0.2204, 0.4717, 0.1582, 0.49, 0.25, 0.8903, 0.1919, 0.9854, 0.2032, 0.9496, 0.1167, 0.3903, 0.1919, 0.4496, 0.1167, 0.4854, 0.2032, 0.8763, 0.1656, 0.9717, 0.1582, 0.9197, 0.08029, 0.3763, 0.1656, 0.4197, 0.08029, 0.4717, 0.1582, 0.8574, 0.1426, 0.9496, 0.1167, 0.8833, 0.05045, 0.3574, 0.1426, 0.3833, 0.05045, 0.4496, 0.1167, 0.8344, 0.1237, 0.9197, 0.08029, 0.8418, 0.02827, 0.3344, 0.1237, 0.3418, 0.02827, 0.4197, 0.08029, 0.8081, 0.1097, 0.8833, 0.05045, 0.7968, 0.01461, 0.3081, 0.1097, 0.2968, 0.01461, 0.3833, 0.05045, 0.7796, 0.101, 0.8418, 0.02827, 0.75, 0.01, 0.2796, 0.101, 0.25, 0.01, 0.3418, 0.02827, 0.75, 0.09813, 0.7968, 0.01461, 0.7032, 0.01461, 0.25, 0.09813, 0.2032, 0.01461, 0.2968, 0.01461, 0.7204, 0.101, 0.75, 0.01, 0.6582, 0.02827, 0.2204, 0.101, 0.1582, 0.02827, 0.25, 0.01, 0.6919, 0.1097, 0.7032, 0.01461, 0.6167, 0.05045, 0.1919, 0.1097, 0.1167, 0.05045, 0.2032, 0.01461, 0.6656, 0.1237, 0.6582, 0.02827, 0.5803, 0.08029, 0.1656, 0.1237, 0.08029, 0.08029, 0.1582, 0.02827, 0.6426, 0.1426, 0.6167, 0.05045, 0.5504, 0.1167, 0.1426, 0.1426, 0.05045, 0.1167, 0.1167, 0.05045, 0.6237, 0.1656, 0.5803, 0.08029, 0.5283, 0.1582, 0.1237, 0.1656, 0.02827, 0.1582, 0.08029, 0.08029, 0.6097, 0.1919, 0.5504, 0.1167, 0.5146, 0.2032, 0.1097, 0.1919, 0.01461, 0.2032, 0.05045, 0.1167, 0.601, 0.2204, 0.5283, 0.1582, 0.51, 0.25, 0.101, 0.2204, 0.01, 0.25, 0.02827, 0.1582, 0.5981, 0.25, 0.5146, 0.2032, 0.5146, 0.2968, 0.09813, 0.25, 0.01461, 0.2968, 0.01461, 0.2032, 0.601, 0.2796, 0.51, 0.25, 0.5283, 0.3418, 0.101, 0.2796, 0.02827, 0.3418, 0.01, 0.25, 0.6097, 0.3081, 0.5146, 0.2968, 0.5504, 0.3833, 0.1097, 0.3081, 0.05045, 0.3833, 0.01461, 0.2968, 0.6237, 0.3344, 0.5283, 0.3418, 0.5803, 0.4197, 0.1237, 0.3344, 0.08029, 0.4197, 0.02827, 0.3418, 0.6426, 0.3574, 0.5504, 0.3833, 0.6167, 0.4496, 0.1426, 0.3574, 0.1167, 0.4496, 0.05045, 0.3833, 0.6656, 0.3763, 0.5803, 0.4197, 0.6582, 0.4717, 0.1656, 0.3763, 0.1582, 0.4717, 0.08029, 0.4197, 0.6919, 0.3903, 0.6167, 0.4496, 0.7032, 0.4854, 0.1919, 0.3903, 0.2032, 0.4854, 0.1167, 0.4496, 0.7204, 0.399, 0.6582, 0.4717, 0.75, 0.49, 0.2204, 0.399, 0.25, 0.49, 0.1582, 0.4717, 0.7968, 0.4854, 0.75, 0.49, 0.7796, 0.399, 0.75, 0.4019, 0.25, 0.49, 0.2968, 0.4854, 0.25, 0.4019, 0.2796, 0.399, 0.05825, 0.5914, 0.05825, 0.9086, 0.0, 0.9086, 0.0, 0.5914, 0.9105, 0.9086, 0.9105, 0.5914, 1.027, 0.5914, 1.027, 0.9086, 0.8418, 0.4717, 0.7968, 0.4854, 0.8081, 0.3903, 0.7796, 0.399, 0.2968, 0.4854, 0.3418, 0.4717, 0.2796, 0.399, 0.3081, 0.3903, 0.8792, 0.9086, 0.8792, 0.5914, 0.9958, 0.5914, 0.9958, 0.9086, 0.8833, 0.4496, 0.8418, 0.4717, 0.8344, 0.3763, 0.8081, 0.3903, 0.3418, 0.4717, 0.3833, 0.4496, 0.3081, 0.3903, 0.3344, 0.3763, 0.848, 0.9086, 0.848, 0.5914, 0.9645, 0.5914, 0.9645, 0.9086, 0.9197, 0.4197, 0.8833, 0.4496, 0.8574, 0.3574, 0.8344, 0.3763, 0.3833, 0.4496, 0.4197, 0.4197, 0.3344, 0.3763, 0.3574, 0.3574, 0.8167, 0.9086, 0.8167, 0.5914, 0.9333, 0.5914, 0.9333, 0.9086, 0.9496, 0.3833, 0.9197, 0.4197, 0.8763, 0.3344, 0.8574, 0.3574, 0.4197, 0.4197, 0.4496, 0.3833, 0.3574, 0.3574, 0.3763, 0.3344, 0.7855, 0.9086, 0.7855, 0.5914, 0.902, 0.5914, 0.902, 0.9086, 0.9717, 0.3418, 0.9496, 0.3833, 0.8903, 0.3081, 0.8763, 0.3344, 0.4496, 0.3833, 0.4717, 0.3418, 0.3763, 0.3344, 0.3903, 0.3081, 0.7542, 0.9086, 0.7542, 0.5914, 0.8708, 0.5914, 0.8708, 0.9086, 0.9854, 0.2968, 0.9717, 0.3418, 0.899, 0.2796, 0.8903, 0.3081, 0.4717, 0.3418, 0.4854, 0.2968, 0.3903, 0.3081, 0.399, 0.2796, 0.723, 0.9086, 0.723, 0.5914, 0.8395, 0.5914, 0.8395, 0.9086, 0.99, 0.25, 0.9854, 0.2968, 0.9019, 0.25, 0.899, 0.2796, 0.4854, 0.2968, 0.49, 0.25, 0.399, 0.2796, 0.4019, 0.25, 0.6917, 0.9086, 0.6917, 0.5914, 0.8083, 0.5914, 0.8083, 0.9086, 0.9854, 0.2032, 0.99, 0.25, 0.899, 0.2204, 0.9019, 0.25, 0.49, 0.25, 0.4854, 0.2032, 0.4019, 0.25, 0.399, 0.2204, 0.6605, 0.9086, 0.6605, 0.5914, 0.777, 0.5914, 0.777, 0.9086, 0.9717, 0.1582, 0.9854, 0.2032, 0.8903, 0.1919, 0.899, 0.2204, 0.4854, 0.2032, 0.4717, 0.1582, 0.399, 0.2204, 0.3903, 0.1919, 0.6292, 0.9086, 0.6292, 0.5914, 0.7458, 0.5914, 0.7458, 0.9086, 0.9496, 0.1167, 0.9717, 0.1582, 0.8763, 0.1656, 0.8903, 0.1919, 0.4717, 0.1582, 0.4496, 0.1167, 0.3903, 0.1919, 0.3763, 0.1656, 0.598, 0.9086, 0.598, 0.5914, 0.7145, 0.5914, 0.7145, 0.9086, 0.9197, 0.08029, 0.9496, 0.1167, 0.8574, 0.1426, 0.8763, 0.1656, 0.4496, 0.1167, 0.4197, 0.08029, 0.3763, 0.1656, 0.3574, 0.1426, 0.5667, 0.9086, 0.5667, 0.5914, 0.6833, 0.5914, 0.6833, 0.9086, 0.8833, 0.05045, 0.9197, 0.08029, 0.8344, 0.1237, 0.8574, 0.1426, 0.4197, 0.08029, 0.3833, 0.05045, 0.3574, 0.1426, 0.3344, 0.1237, 0.5355, 0.9086, 0.5355, 0.5914, 0.652, 0.5914, 0.652, 0.9086, 0.8418, 0.02827, 0.8833, 0.05045, 0.8081, 0.1097, 0.8344, 0.1237, 0.3833, 0.05045, 0.3418, 0.02827, 0.3344, 0.1237, 0.3081, 0.1097, 0.5042, 0.9086, 0.5042, 0.5914, 0.6208, 0.5914, 0.6208, 0.9086, 0.7968, 0.01461, 0.8418, 0.02827, 0.7796, 0.101, 0.8081, 0.1097, 0.3418, 0.02827, 0.2968, 0.01461, 0.3081, 0.1097, 0.2796, 0.101, 0.473, 0.9086, 0.473, 0.5914, 0.5895, 0.5914, 0.5895, 0.9086, 0.75, 0.01, 0.7968, 0.01461, 0.75, 0.09813, 0.7796, 0.101, 0.2968, 0.01461, 0.25, 0.01, 0.2796, 0.101, 0.25, 0.09813, 0.4417, 0.9086, 0.4417, 0.5914, 0.5583, 0.5914, 0.5583, 0.9086, 0.7032, 0.01461, 0.75, 0.01, 0.7204, 0.101, 0.75, 0.09813, 0.25, 0.01, 0.2032, 0.01461, 0.25, 0.09813, 0.2204, 0.101, 0.4105, 0.9086, 0.4105, 0.5914, 0.527, 0.5914, 0.527, 0.9086, 0.6582, 0.02827, 0.7032, 0.01461, 0.6919, 0.1097, 0.7204, 0.101, 0.2032, 0.01461, 0.1582, 0.02827, 0.2204, 0.101, 0.1919, 0.1097, 0.3792, 0.9086, 0.3792, 0.5914, 0.4958, 0.5914, 0.4958, 0.9086, 0.6167, 0.05045, 0.6582, 0.02827, 0.6656, 0.1237, 0.6919, 0.1097, 0.1582, 0.02827, 0.1167, 0.05045, 0.1919, 0.1097, 0.1656, 0.1237, 0.348, 0.9086, 0.348, 0.5914, 0.4645, 0.5914, 0.4645, 0.9086, 0.5803, 0.08029, 0.6167, 0.05045, 0.6426, 0.1426, 0.6656, 0.1237, 0.1167, 0.05045, 0.08029, 0.08029, 0.1656, 0.1237, 0.1426, 0.1426, 0.3167, 0.9086, 0.3167, 0.5914, 0.4333, 0.5914, 0.4333, 0.9086, 0.5504, 0.1167, 0.5803, 0.08029, 0.6237, 0.1656, 0.6426, 0.1426, 0.08029, 0.08029, 0.05045, 0.1167, 0.1426, 0.1426, 0.1237, 0.1656, 0.2855, 0.9086, 0.2855, 0.5914, 0.402, 0.5914, 0.402, 0.9086, 0.5283, 0.1582, 0.5504, 0.1167, 0.6097, 0.1919, 0.6237, 0.1656, 0.05045, 0.1167, 0.02827, 0.1582, 0.1237, 0.1656, 0.1097, 0.1919, 0.2542, 0.9086, 0.2542, 0.5914, 0.3708, 0.5914, 0.3708, 0.9086, 0.5146, 0.2032, 0.5283, 0.1582, 0.601, 0.2204, 0.6097, 0.1919, 0.02827, 0.1582, 0.01461, 0.2032, 0.1097, 0.1919, 0.101, 0.2204, 0.223, 0.9086, 0.223, 0.5914, 0.3395, 0.5914, 0.3395, 0.9086, 0.51, 0.25, 0.5146, 0.2032, 0.5981, 0.25, 0.601, 0.2204, 0.01461, 0.2032, 0.01, 0.25, 0.101, 0.2204, 0.09813, 0.25, 0.1917, 0.9086, 0.1917, 0.5914, 0.3083, 0.5914, 0.3083, 0.9086, 0.5146, 0.2968, 0.51, 0.25, 0.601, 0.2796, 0.5981, 0.25, 0.01, 0.25, 0.01461, 0.2968, 0.09813, 0.25, 0.101, 0.2796, 0.1605, 0.9086, 0.1605, 0.5914, 0.277, 0.5914, 0.277, 0.9086, 0.5283, 0.3418, 0.5146, 0.2968, 0.6097, 0.3081, 0.601, 0.2796, 0.01461, 0.2968, 0.02827, 0.3418, 0.101, 0.2796, 0.1097, 0.3081, 0.1292, 0.9086, 0.1292, 0.5914, 0.2458, 0.5914, 0.2458, 0.9086, 0.5504, 0.3833, 0.5283, 0.3418, 0.6237, 0.3344, 0.6097, 0.3081, 0.02827, 0.3418, 0.05045, 0.3833, 0.1097, 0.3081, 0.1237, 0.3344, 0.098, 0.9086, 0.098, 0.5914, 0.2145, 0.5914, 0.2145, 0.9086, 0.5803, 0.4197, 0.5504, 0.3833, 0.6426, 0.3574, 0.6237, 0.3344, 0.05045, 0.3833, 0.08029, 0.4197, 0.1237, 0.3344, 0.1426, 0.3574, 0.06675, 0.9086, 0.06675, 0.5914, 0.1833, 0.5914, 0.1833, 0.9086, 0.6167, 0.4496, 0.5803, 0.4197, 0.6656, 0.3763, 0.6426, 0.3574, 0.08029, 0.4197, 0.1167, 0.4496, 0.1426, 0.3574, 0.1656, 0.3763, 0.0355, 0.9086, 0.0355, 0.5914, 0.152, 0.5914, 0.152, 0.9086, 0.6582, 0.4717, 0.6167, 0.4496, 0.6919, 0.3903, 0.6656, 0.3763, 0.1167, 0.4496, 0.1582, 0.4717, 0.1656, 0.3763, 0.1919, 0.3903, 0.004245, 0.9086, 0.004245, 0.5914, 0.1208, 0.5914, 0.1208, 0.9086, 0.7032, 0.4854, 0.6582, 0.4717, 0.7204, 0.399, 0.6919, 0.3903, 0.1582, 0.4717, 0.2032, 0.4854, 0.1919, 0.3903, 0.2204, 0.399, -0.027, 0.9086, -0.027, 0.5914, 0.0895, 0.5914, 0.0895, 0.9086, 0.75, 0.49, 0.7032, 0.4854, 0.75, 0.4019, 0.7204, 0.399, 0.2032, 0.4854, 0.25, 0.49, 0.2204, 0.399, 0.25, 0.4019, 0.75, 0.4019, 0.7796, 0.399, 0.8081, 0.3903, 0.8344, 0.3763, 0.8574, 0.3574, 0.8763, 0.3344, 0.8903, 0.3081, 0.899, 0.2796, 0.9019, 0.25, 0.899, 0.2204, 0.8903, 0.1919, 0.8763, 0.1656, 0.8574, 0.1426, 0.8344, 0.1237, 0.8081, 0.1097, 0.7796, 0.101, 0.75, 0.09813, 0.7204, 0.101, 0.6919, 0.1097, 0.6656, 0.1237, 0.6426, 0.1426, 0.6237, 0.1656, 0.6097, 0.1919, 0.601, 0.2204, 0.5981, 0.25, 0.601, 0.2796, 0.6097, 0.3081, 0.6237, 0.3344, 0.6426, 0.3574, 0.6656, 0.3763, 0.6919, 0.3903, 0.7204, 0.399])
me_cylinder_006.materials.append(mat_material_001)
me_cylinder_006.update()
me_cylinder_007 = bpy.data.meshes.new('Cylinder.007')
me_cylinder_007.from_pydata([(0.0, 1.0, -1.0), (0.0, 1.0, 1.0), (0.1951, 0.9808, -1.0), (0.1951, 0.9808, 1.0), (0.3827, 0.9239, -1.0), (0.3827, 0.9239, 1.0), (0.5556, 0.8315, -1.0), (0.5556, 0.8315, 1.0), (0.7071, 0.7071, -1.0), (0.7071, 0.7071, 1.0), (0.8315, 0.5556, -1.0), (0.8315, 0.5556, 1.0), (0.9239, 0.3827, -1.0), (0.9239, 0.3827, 1.0), (0.9808, 0.1951, -1.0), (0.9808, 0.1951, 1.0), (1.0, 0.0, -1.0), (1.0, 0.0, 1.0), (0.9808, -0.1951, -1.0), (0.9808, -0.1951, 1.0), (0.9239, -0.3827, -1.0), (0.9239, -0.3827, 1.0), (0.8315, -0.5556, -1.0), (0.8315, -0.5556, 1.0), (0.7071, -0.7071, -1.0), (0.7071, -0.7071, 1.0), (0.5556, -0.8315, -1.0), (0.5556, -0.8315, 1.0), (0.3827, -0.9239, -1.0), (0.3827, -0.9239, 1.0), (0.1951, -0.9808, -1.0), (0.1951, -0.9808, 1.0), (0.0, -1.0, -1.0), (0.0, -1.0, 1.0), (-0.1951, -0.9808, -1.0), (-0.1951, -0.9808, 1.0), (-0.3827, -0.9239, -1.0), (-0.3827, -0.9239, 1.0), (-0.5556, -0.8315, -1.0), (-0.5556, -0.8315, 1.0), (-0.7071, -0.7071, -1.0), (-0.7071, -0.7071, 1.0), (-0.8315, -0.5556, -1.0), (-0.8315, -0.5556, 1.0), (-0.9239, -0.3827, -1.0), (-0.9239, -0.3827, 1.0), (-0.9808, -0.1951, -1.0), (-0.9808, -0.1951, 1.0), (-1.0, 0.0, -1.0), (-1.0, 0.0, 1.0), (-0.9808, 0.1951, -1.0), (-0.9808, 0.1951, 1.0), (-0.9239, 0.3827, -1.0), (-0.9239, 0.3827, 1.0), (-0.8315, 0.5556, -1.0), (-0.8315, 0.5556, 1.0), (-0.7071, 0.7071, -1.0), (-0.7071, 0.7071, 1.0), (-0.5556, 0.8315, -1.0), (-0.5556, 0.8315, 1.0), (-0.3827, 0.9239, -1.0), (-0.3827, 0.9239, 1.0), (-0.1951, 0.9808, -1.0), (-0.1951, 0.9808, 1.0)], [], [(0, 1, 3, 2), (2, 3, 5, 4), (4, 5, 7, 6), (6, 7, 9, 8), (8, 9, 11, 10), (10, 11, 13, 12), (12, 13, 15, 14), (14, 15, 17, 16), (16, 17, 19, 18), (18, 19, 21, 20), (20, 21, 23, 22), (22, 23, 25, 24), (24, 25, 27, 26), (26, 27, 29, 28), (28, 29, 31, 30), (30, 31, 33, 32), (32, 33, 35, 34), (34, 35, 37, 36), (36, 37, 39, 38), (38, 39, 41, 40), (40, 41, 43, 42), (42, 43, 45, 44), (44, 45, 47, 46), (46, 47, 49, 48), (48, 49, 51, 50), (50, 51, 53, 52), (52, 53, 55, 54), (54, 55, 57, 56), (56, 57, 59, 58), (58, 59, 61, 60), (3, 1, 63, 61, 59, 57, 55, 53, 51, 49, 47, 45, 43, 41, 39, 37, 35, 33, 31, 29, 27, 25, 23, 21, 19, 17, 15, 13, 11, 9, 7, 5), (60, 61, 63, 62), (62, 63, 1, 0), (0, 2, 4, 6, 8, 10, 12, 14, 16, 18, 20, 22, 24, 26, 28, 30, 32, 34, 36, 38, 40, 42, 44, 46, 48, 50, 52, 54, 56, 58, 60, 62)])
me_cylinder_007.polygons.foreach_set('use_smooth', [True] * 34)
_uv = me_cylinder_007.uv_layers.new(name='UVMap')
_uv.uv.foreach_set('vector', [1.0, 0.5, 1.0, 1.0, 0.9688, 1.0, 0.9688, 0.5, 0.9688, 0.5, 0.9688, 1.0, 0.9375, 1.0, 0.9375, 0.5, 0.9375, 0.5, 0.9375, 1.0, 0.9062, 1.0, 0.9062, 0.5, 0.9062, 0.5, 0.9062, 1.0, 0.875, 1.0, 0.875, 0.5, 0.875, 0.5, 0.875, 1.0, 0.8438, 1.0, 0.8438, 0.5, 0.8438, 0.5, 0.8438, 1.0, 0.8125, 1.0, 0.8125, 0.5, 0.8125, 0.5, 0.8125, 1.0, 0.7812, 1.0, 0.7812, 0.5, 0.7812, 0.5, 0.7812, 1.0, 0.75, 1.0, 0.75, 0.5, 0.75, 0.5, 0.75, 1.0, 0.7188, 1.0, 0.7188, 0.5, 0.7188, 0.5, 0.7188, 1.0, 0.6875, 1.0, 0.6875, 0.5, 0.6875, 0.5, 0.6875, 1.0, 0.6562, 1.0, 0.6562, 0.5, 0.6562, 0.5, 0.6562, 1.0, 0.625, 1.0, 0.625, 0.5, 0.625, 0.5, 0.625, 1.0, 0.5938, 1.0, 0.5938, 0.5, 0.5938, 0.5, 0.5938, 1.0, 0.5625, 1.0, 0.5625, 0.5, 0.5625, 0.5, 0.5625, 1.0, 0.5312, 1.0, 0.5312, 0.5, 0.5312, 0.5, 0.5312, 1.0, 0.5, 1.0, 0.5, 0.5, 0.5, 0.5, 0.5, 1.0, 0.4688, 1.0, 0.4688, 0.5, 0.4688, 0.5, 0.4688, 1.0, 0.4375, 1.0, 0.4375, 0.5, 0.4375, 0.5, 0.4375, 1.0, 0.4062, 1.0, 0.4062, 0.5, 0.4062, 0.5, 0.4062, 1.0, 0.375, 1.0, 0.375, 0.5, 0.375, 0.5, 0.375, 1.0, 0.3438, 1.0, 0.3438, 0.5, 0.3438, 0.5, 0.3438, 1.0, 0.3125, 1.0, 0.3125, 0.5, 0.3125, 0.5, 0.3125, 1.0, 0.2812, 1.0, 0.2812, 0.5, 0.2812, 0.5, 0.2812, 1.0, 0.25, 1.0, 0.25, 0.5, 0.25, 0.5, 0.25, 1.0, 0.2188, 1.0, 0.2188, 0.5, 0.2188, 0.5, 0.2188, 1.0, 0.1875, 1.0, 0.1875, 0.5, 0.1875, 0.5, 0.1875, 1.0, 0.1562, 1.0, 0.1562, 0.5, 0.1562, 0.5, 0.1562, 1.0, 0.125, 1.0, 0.125, 0.5, 0.125, 0.5, 0.125, 1.0, 0.09375, 1.0, 0.09375, 0.5, 0.09375, 0.5, 0.09375, 1.0, 0.0625, 1.0, 0.0625, 0.5, 0.2968, 0.4854, 0.25, 0.49, 0.2032, 0.4854, 0.1582, 0.4717, 0.1167, 0.4496, 0.08029, 0.4197, 0.05045, 0.3833, 0.02827, 0.3418, 0.01461, 0.2968, 0.01, 0.25, 0.01461, 0.2032, 0.02827, 0.1582, 0.05045, 0.1167, 0.08029, 0.08029, 0.1167, 0.05045, 0.1582, 0.02827, 0.2032, 0.01461, 0.25, 0.01, 0.2968, 0.01461, 0.3418, 0.02827, 0.3833, 0.05045, 0.4197, 0.08029, 0.4496, 0.1167, 0.4717, 0.1582, 0.4854, 0.2032, 0.49, 0.25, 0.4854, 0.2968, 0.4717, 0.3418, 0.4496, 0.3833, 0.4197, 0.4197, 0.3833, 0.4496, 0.3418, 0.4717, 0.0625, 0.5, 0.0625, 1.0, 0.03125, 1.0, 0.03125, 0.5, 0.03125, 0.5, 0.03125, 1.0, 0.0, 1.0, 0.0, 0.5, 0.75, 0.49, 0.7968, 0.4854, 0.8418, 0.4717, 0.8833, 0.4496, 0.9197, 0.4197, 0.9496, 0.3833, 0.9717, 0.3418, 0.9854, 0.2968, 0.99, 0.25, 0.9854, 0.2032, 0.9717, 0.1582, 0.9496, 0.1167, 0.9197, 0.08029, 0.8833, 0.05045, 0.8418, 0.02827, 0.7968, 0.01461, 0.75, 0.01, 0.7032, 0.01461, 0.6582, 0.02827, 0.6167, 0.05045, 0.5803, 0.08029, 0.5504, 0.1167, 0.5283, 0.1582, 0.5146, 0.2032, 0.51, 0.25, 0.5146, 0.2968, 0.5283, 0.3418, 0.5504, 0.3833, 0.5803, 0.4197, 0.6167, 0.4496, 0.6582, 0.4717, 0.7032, 0.4854])
me_cylinder_007.materials.append(mat_material_001)
me_cylinder_007.update()
me_cylinder_008 = bpy.data.meshes.new('Cylinder.008')
me_cylinder_008.from_pydata([(0.0, 1.0, -3.152), (-5.471e-10, 0.7249, 1.0), (0.1951, 0.9808, -3.152), (0.1414, 0.711, 1.0), (0.3827, 0.9239, -3.152), (0.2774, 0.6697, 1.0), (0.5556, 0.8315, -3.152), (0.4027, 0.6027, 1.0), (0.7071, 0.7071, -3.152), (0.5126, 0.5126, 1.0), (0.8315, 0.5556, -3.152), (0.6027, 0.4027, 1.0), (0.9239, 0.3827, -3.152), (0.6697, 0.2774, 1.0), (0.9808, 0.1951, -3.152), (0.711, 0.1414, 1.0), (1.0, 3.725e-09, -3.152), (0.7249, 2.46e-08, 1.0), (0.9808, -0.1951, -3.152), (0.711, -0.1414, 1.0), (0.9239, -0.3827, -3.152), (0.6697, -0.2774, 1.0), (0.8315, -0.5556, -3.152), (0.6027, -0.4027, 1.0), (0.7071, -0.7071, -3.152), (0.5126, -0.5126, 1.0), (0.5556, -0.8315, -3.152), (0.4027, -0.6027, 1.0), (0.3827, -0.9239, -3.152), (0.2774, -0.6697, 1.0), (0.1951, -0.9808, -3.152), (0.1414, -0.711, 1.0), (0.0, -1.0, -3.152), (-5.471e-10, -0.7249, 1.0), (-0.1951, -0.9808, -3.152), (-0.1414, -0.711, 1.0), (-0.3827, -0.9239, -3.152), (-0.2774, -0.6697, 1.0), (-0.5556, -0.8315, -3.152), (-0.4027, -0.6027, 1.0), (-0.7071, -0.7071, -3.152), (-0.5126, -0.5126, 1.0), (-0.8315, -0.5556, -3.152), (-0.6027, -0.4027, 1.0), (-0.9239, -0.3827, -3.152), (-0.6697, -0.2774, 1.0), (-0.9808, -0.1951, -3.152), (-0.711, -0.1414, 1.0), (-1.0, 3.725e-09, -3.152), (-0.7249, 2.46e-08, 1.0), (-0.9808, 0.1951, -3.152), (-0.711, 0.1414, 1.0), (-0.9239, 0.3827, -3.152), (-0.6697, 0.2774, 1.0), (-0.8315, 0.5556, -3.152), (-0.6027, 0.4027, 1.0), (-0.7071, 0.7071, -3.152), (-0.5126, 0.5126, 1.0), (-0.5556, 0.8315, -3.152), (-0.4027, 0.6027, 1.0), (-0.3827, 0.9239, -3.152), (-0.2774, 0.6697, 1.0), (-0.1951, 0.9808, -3.152), (-0.1414, 0.711, 1.0)], [], [(0, 1, 3, 2), (2, 3, 5, 4), (4, 5, 7, 6), (6, 7, 9, 8), (8, 9, 11, 10), (10, 11, 13, 12), (12, 13, 15, 14), (14, 15, 17, 16), (16, 17, 19, 18), (18, 19, 21, 20), (20, 21, 23, 22), (22, 23, 25, 24), (24, 25, 27, 26), (26, 27, 29, 28), (28, 29, 31, 30), (30, 31, 33, 32), (32, 33, 35, 34), (34, 35, 37, 36), (36, 37, 39, 38), (38, 39, 41, 40), (40, 41, 43, 42), (42, 43, 45, 44), (44, 45, 47, 46), (46, 47, 49, 48), (48, 49, 51, 50), (50, 51, 53, 52), (52, 53, 55, 54), (54, 55, 57, 56), (56, 57, 59, 58), (58, 59, 61, 60), (3, 1, 63, 61, 59, 57, 55, 53, 51, 49, 47, 45, 43, 41, 39, 37, 35, 33, 31, 29, 27, 25, 23, 21, 19, 17, 15, 13, 11, 9, 7, 5), (60, 61, 63, 62), (62, 63, 1, 0), (0, 2, 4, 6, 8, 10, 12, 14, 16, 18, 20, 22, 24, 26, 28, 30, 32, 34, 36, 38, 40, 42, 44, 46, 48, 50, 52, 54, 56, 58, 60, 62)])
me_cylinder_008.polygons.foreach_set('use_smooth', [True] * 34)
_uv = me_cylinder_008.uv_layers.new(name='UVMap')
_uv.uv.foreach_set('vector', [1.0, 0.5, 1.0, 1.0, 0.9688, 1.0, 0.9688, 0.5, 0.9688, 0.5, 0.9688, 1.0, 0.9375, 1.0, 0.9375, 0.5, 0.9375, 0.5, 0.9375, 1.0, 0.9062, 1.0, 0.9062, 0.5, 0.9062, 0.5, 0.9062, 1.0, 0.875, 1.0, 0.875, 0.5, 0.875, 0.5, 0.875, 1.0, 0.8438, 1.0, 0.8438, 0.5, 0.8438, 0.5, 0.8438, 1.0, 0.8125, 1.0, 0.8125, 0.5, 0.8125, 0.5, 0.8125, 1.0, 0.7812, 1.0, 0.7812, 0.5, 0.7812, 0.5, 0.7812, 1.0, 0.75, 1.0, 0.75, 0.5, 0.75, 0.5, 0.75, 1.0, 0.7188, 1.0, 0.7188, 0.5, 0.7188, 0.5, 0.7188, 1.0, 0.6875, 1.0, 0.6875, 0.5, 0.6875, 0.5, 0.6875, 1.0, 0.6562, 1.0, 0.6562, 0.5, 0.6562, 0.5, 0.6562, 1.0, 0.625, 1.0, 0.625, 0.5, 0.625, 0.5, 0.625, 1.0, 0.5938, 1.0, 0.5938, 0.5, 0.5938, 0.5, 0.5938, 1.0, 0.5625, 1.0, 0.5625, 0.5, 0.5625, 0.5, 0.5625, 1.0, 0.5312, 1.0, 0.5312, 0.5, 0.5312, 0.5, 0.5312, 1.0, 0.5, 1.0, 0.5, 0.5, 0.5, 0.5, 0.5, 1.0, 0.4688, 1.0, 0.4688, 0.5, 0.4688, 0.5, 0.4688, 1.0, 0.4375, 1.0, 0.4375, 0.5, 0.4375, 0.5, 0.4375, 1.0, 0.4062, 1.0, 0.4062, 0.5, 0.4062, 0.5, 0.4062, 1.0, 0.375, 1.0, 0.375, 0.5, 0.375, 0.5, 0.375, 1.0, 0.3438, 1.0, 0.3438, 0.5, 0.3438, 0.5, 0.3438, 1.0, 0.3125, 1.0, 0.3125, 0.5, 0.3125, 0.5, 0.3125, 1.0, 0.2812, 1.0, 0.2812, 0.5, 0.2812, 0.5, 0.2812, 1.0, 0.25, 1.0, 0.25, 0.5, 0.25, 0.5, 0.25, 1.0, 0.2188, 1.0, 0.2188, 0.5, 0.2188, 0.5, 0.2188, 1.0, 0.1875, 1.0, 0.1875, 0.5, 0.1875, 0.5, 0.1875, 1.0, 0.1562, 1.0, 0.1562, 0.5, 0.1562, 0.5, 0.1562, 1.0, 0.125, 1.0, 0.125, 0.5, 0.125, 0.5, 0.125, 1.0, 0.09375, 1.0, 0.09375, 0.5, 0.09375, 0.5, 0.09375, 1.0, 0.0625, 1.0, 0.0625, 0.5, 0.2968, 0.4854, 0.25, 0.49, 0.2032, 0.4854, 0.1582, 0.4717, 0.1167, 0.4496, 0.08029, 0.4197, 0.05045, 0.3833, 0.02827, 0.3418, 0.01461, 0.2968, 0.01, 0.25, 0.01461, 0.2032, 0.02827, 0.1582, 0.05045, 0.1167, 0.08029, 0.08029, 0.1167, 0.05045, 0.1582, 0.02827, 0.2032, 0.01461, 0.25, 0.01, 0.2968, 0.01461, 0.3418, 0.02827, 0.3833, 0.05045, 0.4197, 0.08029, 0.4496, 0.1167, 0.4717, 0.1582, 0.4854, 0.2032, 0.49, 0.25, 0.4854, 0.2968, 0.4717, 0.3418, 0.4496, 0.3833, 0.4197, 0.4197, 0.3833, 0.4496, 0.3418, 0.4717, 0.0625, 0.5, 0.0625, 1.0, 0.03125, 1.0, 0.03125, 0.5, 0.03125, 0.5, 0.03125, 1.0, 0.0, 1.0, 0.0, 0.5, 0.75, 0.49, 0.7968, 0.4854, 0.8418, 0.4717, 0.8833, 0.4496, 0.9197, 0.4197, 0.9496, 0.3833, 0.9717, 0.3418, 0.9854, 0.2968, 0.99, 0.25, 0.9854, 0.2032, 0.9717, 0.1582, 0.9496, 0.1167, 0.9197, 0.08029, 0.8833, 0.05045, 0.8418, 0.02827, 0.7968, 0.01461, 0.75, 0.01, 0.7032, 0.01461, 0.6582, 0.02827, 0.6167, 0.05045, 0.5803, 0.08029, 0.5504, 0.1167, 0.5283, 0.1582, 0.5146, 0.2032, 0.51, 0.25, 0.5146, 0.2968, 0.5283, 0.3418, 0.5504, 0.3833, 0.5803, 0.4197, 0.6167, 0.4496, 0.6582, 0.4717, 0.7032, 0.4854])
me_cylinder_008.materials.append(mat_material_001)
me_cylinder_008.update()

# ---- objects
ob_light = bpy.data.objects.new('Light', light_light)
ob_camera = bpy.data.objects.new('Camera', cam_camera)
ob_cylinder = bpy.data.objects.new('Cylinder', me_cylinder_004)
ob_cylinder_001 = bpy.data.objects.new('Cylinder.001', me_cylinder_005)
ob_cylinder_002 = bpy.data.objects.new('Cylinder.002', me_cylinder_006)
ob_cylinder_003 = bpy.data.objects.new('Cylinder.003', me_cylinder_007)
ob_cylinder_004 = bpy.data.objects.new('Cylinder.004', me_cylinder_008)

# ---- transforms, parenting, visibility, modifiers, constraints
ob_light.location = (6.687, 10.04, 7.183)
ob_light.rotation_euler = (0.1745, 0.0, 0.0)
ob_light.lock_rotations_4d = False
ob_light.empty_display_type = 'ARROWS'
ob_light.color = (0.0, 0.0, 0.0, 0.0)
ob_light.lineart.crease_threshold = 0.0
ob_camera.location = (0.0, 6.243, 7.992)
ob_camera.rotation_mode = 'AXIS_ANGLE'
ob_camera.rotation_axis_angle = (0.6965, -3.0, 0.0, 0.0)
ob_camera.lock_location = (True, True, True)
ob_camera.lock_rotation = (True, True, True)
ob_camera.lock_rotation_w = True
ob_camera.lock_rotations_4d = False
ob_camera.empty_display_type = 'ARROWS'
ob_camera.color = (0.0, 0.0, 0.0, 0.0)
ob_camera.display_type = 'WIRE'
ob_camera.lineart.crease_threshold = 0.0
ob_cylinder.location = (0.0, 0.0, 0.0)
ob_cylinder.rotation_euler = (0.1745, -0.0, 0.0)
ob_cylinder.scale = (1.391, 1.4, 1.841)
ob_cylinder.lock_rotation = (False, True, True)
_m = ob_cylinder.modifiers.new('Auto Smooth', 'NODES')
_m.node_group = ng_auto_smooth
_gi = [s.identifier for s in ng_auto_smooth.interface.items_tree if s.item_type == 'SOCKET' and s.in_out == 'INPUT']
_m[_gi[1]] = 0.5236  # Angle
ob_cylinder_001.location = (0.0, 0.247, -1.401)
ob_cylinder_001.rotation_euler = (0.1745, -0.0, 0.0)
ob_cylinder_001.scale = (1.541, 1.527, 0.3674)
ob_cylinder_001.lock_rotation = (False, True, True)
_m = ob_cylinder_001.modifiers.new('Auto Smooth', 'NODES')
_m.node_group = ng_auto_smooth
_gi = [s.identifier for s in ng_auto_smooth.interface.items_tree if s.item_type == 'SOCKET' and s.in_out == 'INPUT']
_m[_gi[1]] = 0.5236  # Angle
ob_cylinder_002.location = (0.0, -0.2166, 1.229)
ob_cylinder_002.rotation_euler = (0.1745, -0.0, 0.0)
ob_cylinder_002.scale = (1.545, 1.531, 0.537)
ob_cylinder_002.lock_rotation = (False, True, True)
_m = ob_cylinder_002.modifiers.new('Auto Smooth', 'NODES')
_m.node_group = ng_auto_smooth
_gi = [s.identifier for s in ng_auto_smooth.interface.items_tree if s.item_type == 'SOCKET' and s.in_out == 'INPUT']
_m[_gi[1]] = 0.5236  # Angle
ob_cylinder_003.location = (0.0, -0.4208, 2.386)
ob_cylinder_003.rotation_euler = (0.1745, -0.0, 0.0)
ob_cylinder_003.scale = (0.4899, 0.4856, 0.1246)
ob_cylinder_003.lock_rotation = (False, True, True)
_m = ob_cylinder_003.modifiers.new('Auto Smooth', 'NODES')
_m.node_group = ng_auto_smooth
_gi = [s.identifier for s in ng_auto_smooth.interface.items_tree if s.item_type == 'SOCKET' and s.in_out == 'INPUT']
_m[_gi[1]] = 0.5236  # Angle
ob_cylinder_004.location = (0.0, -0.3788, 2.148)
ob_cylinder_004.rotation_euler = (0.1745, -0.0, 0.0)
ob_cylinder_004.scale = (0.9366, 0.9282, 0.1246)
ob_cylinder_004.lock_rotation = (False, True, True)
_m = ob_cylinder_004.modifiers.new('Auto Smooth', 'NODES')
_m.node_group = ng_auto_smooth
_gi = [s.identifier for s in ng_auto_smooth.interface.items_tree if s.item_type == 'SOCKET' and s.in_out == 'INPUT']
_m[_gi[1]] = 0.5236  # Angle

# ---- collection membership
col_collection.objects.link(ob_light)
col_collection.objects.link(ob_camera)
col_collection.objects.link(ob_cylinder)
col_collection.objects.link(ob_cylinder_001)
col_collection.objects.link(ob_cylinder_002)
col_collection.objects.link(ob_cylinder_003)
col_collection.objects.link(ob_cylinder_004)

# ---- scene / render settings (as saved in the file)
scene.camera = ob_camera
scene.frame_start = 1; scene.frame_end = 250; scene.frame_set(52)
scene.render.engine = 'BLENDER_EEVEE_NEXT'
scene.render.resolution_x = 256
scene.render.resolution_y = 256
scene.render.film_transparent = True
scene.cycles.sampling_pattern = 'TABULATED_SOBOL'
scene.view_settings.view_transform = 'Filmic'
bpy.context.view_layer.update()
